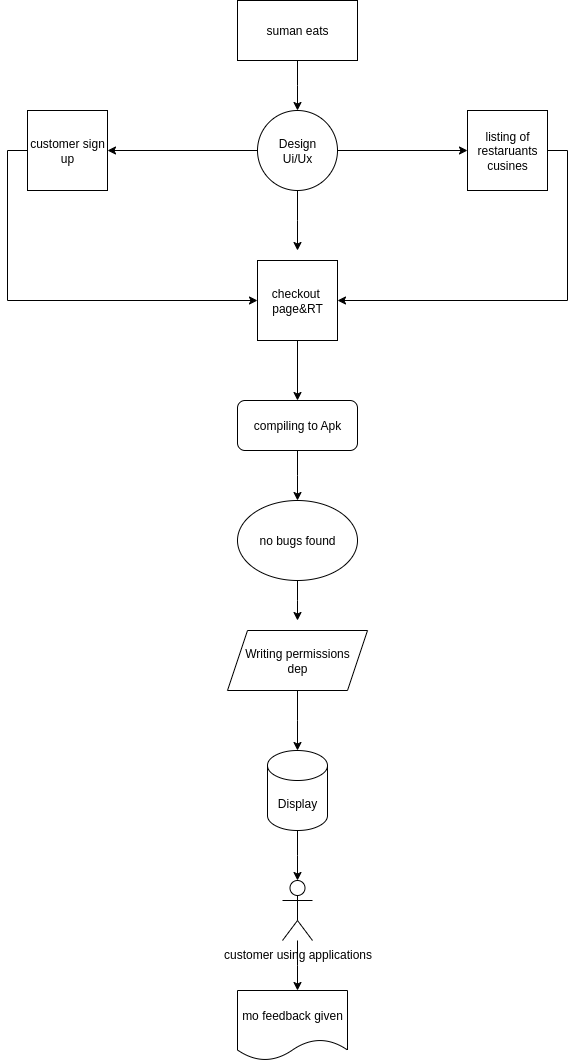

The diagram above was exported from draw.io. Its source (the exported page's mxGraphModel, read from the mxfile embedded in the PNG):
<mxGraphModel dx="1722" dy="493" grid="1" gridSize="10" guides="1" tooltips="1" connect="1" arrows="1" fold="1" page="1" pageScale="1" pageWidth="850" pageHeight="1100" math="0" shadow="0">
  <root>
    <mxCell id="0" />
    <mxCell id="1" parent="0" />
    <mxCell id="6tx8c9HLo9UDffKQ8b3g-42" value="" style="edgeStyle=orthogonalEdgeStyle;rounded=0;orthogonalLoop=1;jettySize=auto;html=1;" edge="1" parent="1" source="6tx8c9HLo9UDffKQ8b3g-40">
      <mxGeometry relative="1" as="geometry">
        <mxPoint x="-410" y="110" as="targetPoint" />
      </mxGeometry>
    </mxCell>
    <mxCell id="6tx8c9HLo9UDffKQ8b3g-40" value="suman eats" style="rounded=0;whiteSpace=wrap;html=1;" vertex="1" parent="1">
      <mxGeometry x="-470" width="120" height="60" as="geometry" />
    </mxCell>
    <mxCell id="6tx8c9HLo9UDffKQ8b3g-47" value="" style="edgeStyle=orthogonalEdgeStyle;rounded=0;orthogonalLoop=1;jettySize=auto;html=1;" edge="1" parent="1" source="6tx8c9HLo9UDffKQ8b3g-43">
      <mxGeometry relative="1" as="geometry">
        <mxPoint x="-410" y="250" as="targetPoint" />
      </mxGeometry>
    </mxCell>
    <mxCell id="6tx8c9HLo9UDffKQ8b3g-64" style="edgeStyle=orthogonalEdgeStyle;rounded=0;orthogonalLoop=1;jettySize=auto;html=1;exitX=0;exitY=0.5;exitDx=0;exitDy=0;entryX=1;entryY=0.5;entryDx=0;entryDy=0;" edge="1" parent="1" source="6tx8c9HLo9UDffKQ8b3g-43" target="6tx8c9HLo9UDffKQ8b3g-49">
      <mxGeometry relative="1" as="geometry" />
    </mxCell>
    <mxCell id="6tx8c9HLo9UDffKQ8b3g-65" style="edgeStyle=orthogonalEdgeStyle;rounded=0;orthogonalLoop=1;jettySize=auto;html=1;exitX=1;exitY=0.5;exitDx=0;exitDy=0;entryX=0;entryY=0.5;entryDx=0;entryDy=0;" edge="1" parent="1" source="6tx8c9HLo9UDffKQ8b3g-43" target="6tx8c9HLo9UDffKQ8b3g-48">
      <mxGeometry relative="1" as="geometry" />
    </mxCell>
    <mxCell id="6tx8c9HLo9UDffKQ8b3g-43" value="Design&lt;div&gt;Ui/Ux&lt;/div&gt;" style="ellipse;whiteSpace=wrap;html=1;aspect=fixed;" vertex="1" parent="1">
      <mxGeometry x="-450" y="110" width="80" height="80" as="geometry" />
    </mxCell>
    <mxCell id="6tx8c9HLo9UDffKQ8b3g-66" style="edgeStyle=orthogonalEdgeStyle;rounded=0;orthogonalLoop=1;jettySize=auto;html=1;exitX=1;exitY=0.5;exitDx=0;exitDy=0;entryX=1;entryY=0.5;entryDx=0;entryDy=0;" edge="1" parent="1" source="6tx8c9HLo9UDffKQ8b3g-48" target="6tx8c9HLo9UDffKQ8b3g-54">
      <mxGeometry relative="1" as="geometry" />
    </mxCell>
    <mxCell id="6tx8c9HLo9UDffKQ8b3g-48" value="listing of restaruants cusines" style="whiteSpace=wrap;html=1;aspect=fixed;" vertex="1" parent="1">
      <mxGeometry x="-240" y="110" width="80" height="80" as="geometry" />
    </mxCell>
    <mxCell id="6tx8c9HLo9UDffKQ8b3g-67" style="edgeStyle=orthogonalEdgeStyle;rounded=0;orthogonalLoop=1;jettySize=auto;html=1;exitX=0;exitY=0.5;exitDx=0;exitDy=0;entryX=0;entryY=0.5;entryDx=0;entryDy=0;" edge="1" parent="1" source="6tx8c9HLo9UDffKQ8b3g-49" target="6tx8c9HLo9UDffKQ8b3g-54">
      <mxGeometry relative="1" as="geometry" />
    </mxCell>
    <mxCell id="6tx8c9HLo9UDffKQ8b3g-49" value="customer sign up" style="whiteSpace=wrap;html=1;aspect=fixed;" vertex="1" parent="1">
      <mxGeometry x="-680" y="110" width="80" height="80" as="geometry" />
    </mxCell>
    <mxCell id="6tx8c9HLo9UDffKQ8b3g-70" value="" style="edgeStyle=orthogonalEdgeStyle;rounded=0;orthogonalLoop=1;jettySize=auto;html=1;" edge="1" parent="1" source="6tx8c9HLo9UDffKQ8b3g-54" target="6tx8c9HLo9UDffKQ8b3g-68">
      <mxGeometry relative="1" as="geometry" />
    </mxCell>
    <mxCell id="6tx8c9HLo9UDffKQ8b3g-54" value="checkout&amp;nbsp;&lt;div&gt;page&amp;amp;RT&lt;/div&gt;" style="whiteSpace=wrap;html=1;aspect=fixed;" vertex="1" parent="1">
      <mxGeometry x="-450" y="260" width="80" height="80" as="geometry" />
    </mxCell>
    <mxCell id="6tx8c9HLo9UDffKQ8b3g-72" value="" style="edgeStyle=orthogonalEdgeStyle;rounded=0;orthogonalLoop=1;jettySize=auto;html=1;" edge="1" parent="1" source="6tx8c9HLo9UDffKQ8b3g-68">
      <mxGeometry relative="1" as="geometry">
        <mxPoint x="-410" y="500" as="targetPoint" />
      </mxGeometry>
    </mxCell>
    <mxCell id="6tx8c9HLo9UDffKQ8b3g-68" value="compiling to Apk" style="rounded=1;whiteSpace=wrap;html=1;" vertex="1" parent="1">
      <mxGeometry x="-470" y="400" width="120" height="50" as="geometry" />
    </mxCell>
    <mxCell id="6tx8c9HLo9UDffKQ8b3g-75" value="" style="edgeStyle=orthogonalEdgeStyle;rounded=0;orthogonalLoop=1;jettySize=auto;html=1;" edge="1" parent="1" source="6tx8c9HLo9UDffKQ8b3g-73">
      <mxGeometry relative="1" as="geometry">
        <mxPoint x="-410" y="620" as="targetPoint" />
      </mxGeometry>
    </mxCell>
    <mxCell id="6tx8c9HLo9UDffKQ8b3g-73" value="no bugs found" style="ellipse;whiteSpace=wrap;html=1;" vertex="1" parent="1">
      <mxGeometry x="-470" y="500" width="120" height="80" as="geometry" />
    </mxCell>
    <mxCell id="6tx8c9HLo9UDffKQ8b3g-78" value="" style="edgeStyle=orthogonalEdgeStyle;rounded=0;orthogonalLoop=1;jettySize=auto;html=1;" edge="1" parent="1" source="6tx8c9HLo9UDffKQ8b3g-76">
      <mxGeometry relative="1" as="geometry">
        <mxPoint x="-410" y="750" as="targetPoint" />
      </mxGeometry>
    </mxCell>
    <mxCell id="6tx8c9HLo9UDffKQ8b3g-76" value="Writing permissions&lt;div&gt;dep&lt;/div&gt;" style="shape=parallelogram;perimeter=parallelogramPerimeter;whiteSpace=wrap;html=1;fixedSize=1;" vertex="1" parent="1">
      <mxGeometry x="-480" y="630" width="140" height="60" as="geometry" />
    </mxCell>
    <mxCell id="6tx8c9HLo9UDffKQ8b3g-93" style="edgeStyle=orthogonalEdgeStyle;rounded=0;orthogonalLoop=1;jettySize=auto;html=1;exitX=0.5;exitY=1;exitDx=0;exitDy=0;exitPerimeter=0;" edge="1" parent="1" source="6tx8c9HLo9UDffKQ8b3g-79">
      <mxGeometry relative="1" as="geometry">
        <mxPoint x="-410" y="880" as="targetPoint" />
      </mxGeometry>
    </mxCell>
    <mxCell id="6tx8c9HLo9UDffKQ8b3g-79" value="Display" style="shape=cylinder3;whiteSpace=wrap;html=1;boundedLbl=1;backgroundOutline=1;size=15;" vertex="1" parent="1">
      <mxGeometry x="-440" y="750" width="60" height="80" as="geometry" />
    </mxCell>
    <mxCell id="6tx8c9HLo9UDffKQ8b3g-94" style="edgeStyle=orthogonalEdgeStyle;rounded=0;orthogonalLoop=1;jettySize=auto;html=1;" edge="1" parent="1" source="6tx8c9HLo9UDffKQ8b3g-86">
      <mxGeometry relative="1" as="geometry">
        <mxPoint x="-410" y="990" as="targetPoint" />
      </mxGeometry>
    </mxCell>
    <mxCell id="6tx8c9HLo9UDffKQ8b3g-86" value="customer using applications" style="shape=umlActor;verticalLabelPosition=bottom;verticalAlign=top;html=1;outlineConnect=0;" vertex="1" parent="1">
      <mxGeometry x="-425" y="880" width="30" height="60" as="geometry" />
    </mxCell>
    <mxCell id="6tx8c9HLo9UDffKQ8b3g-87" value="mo feedback given" style="shape=document;whiteSpace=wrap;html=1;boundedLbl=1;" vertex="1" parent="1">
      <mxGeometry x="-470" y="990" width="110" height="70" as="geometry" />
    </mxCell>
  </root>
</mxGraphModel>